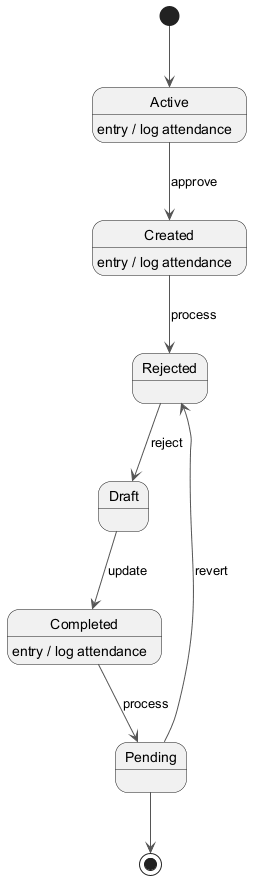

The diagram above was rendered by PlantUML. Its source (embedded in the PNG):
@startuml
skinparam backgroundColor #FFFFFF
skinparam classBackgroundColor #F3E5F5
skinparam classBorderColor #6A1B9A
skinparam ArrowColor #555555
[*] --> Active
Active --> Created : approve
Active : entry / log attendance
Created --> Rejected : process
Created : entry / log attendance
Rejected --> Draft : reject
Draft --> Completed : update
Completed --> Pending : process
Completed : entry / log attendance
Pending --> Rejected : revert
Pending --> [*]
@enduml